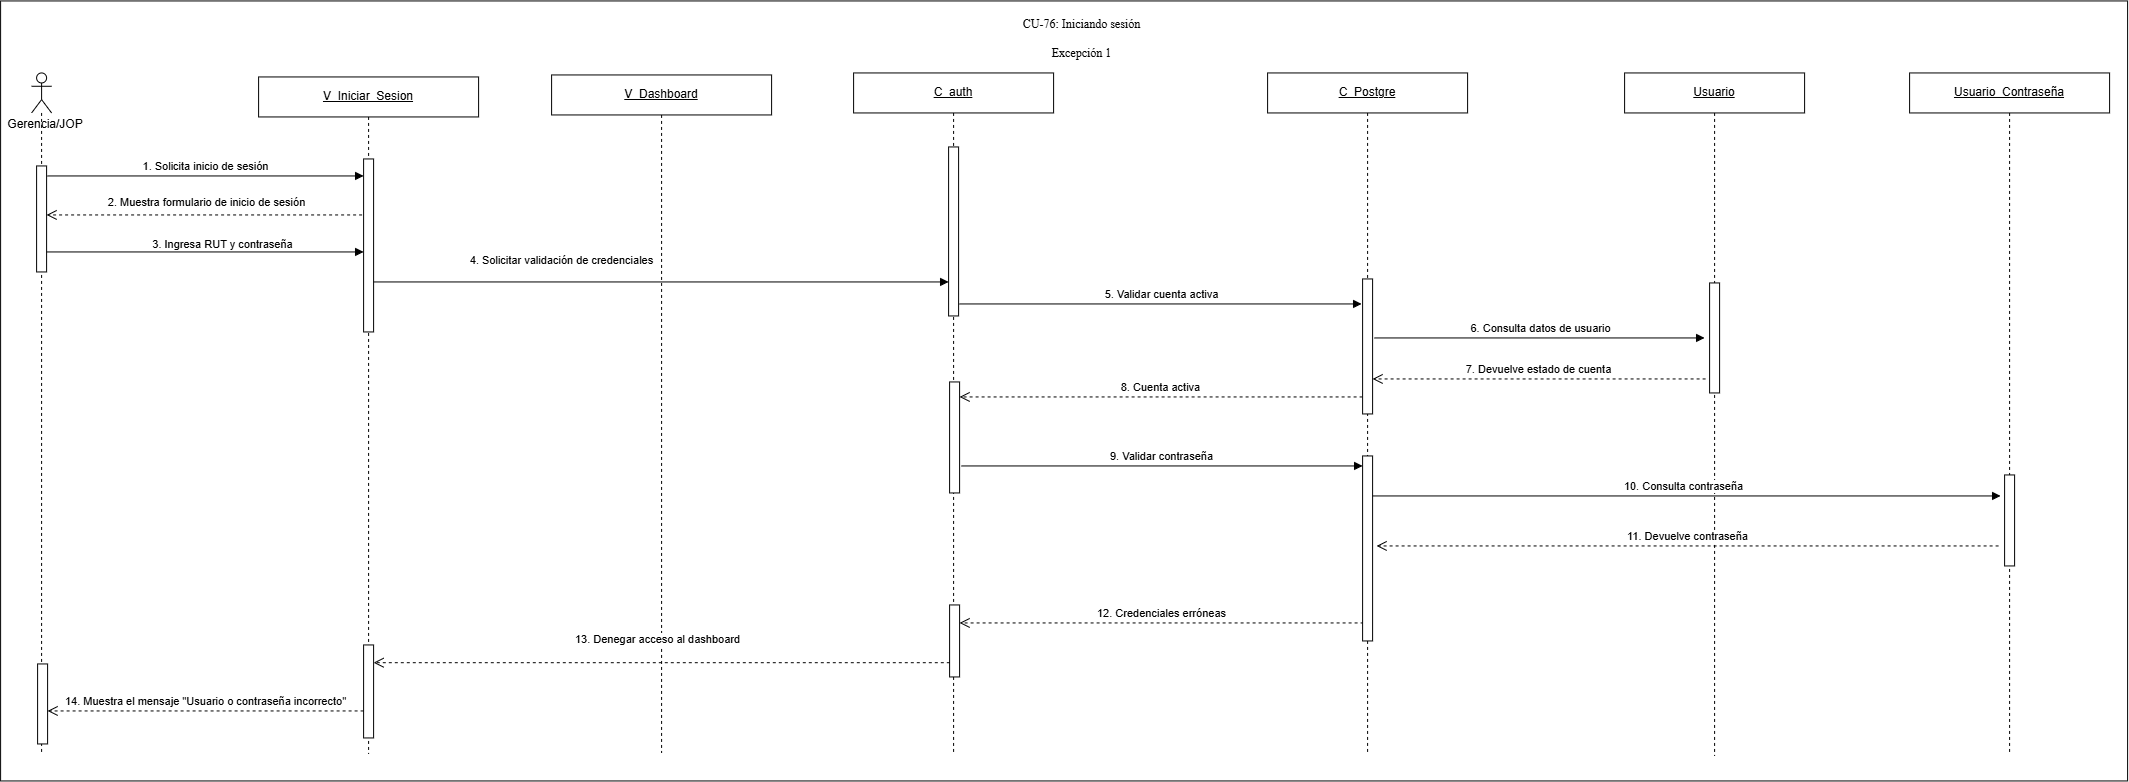

The diagram above was exported from draw.io. Its source (the exported page's mxGraphModel, read from the mxfile embedded in the PNG):
<mxGraphModel dx="1362" dy="404" grid="1" gridSize="10" guides="1" tooltips="1" connect="1" arrows="1" fold="1" page="0" pageScale="1" pageWidth="827" pageHeight="1169" math="0" shadow="0">
  <root>
    <mxCell id="0" />
    <mxCell id="1" parent="0" />
    <mxCell id="wYhx8NfqsMkJKZ0GVLAz-1" parent="1" style="rounded=0;whiteSpace=wrap;html=1;" value="" vertex="1">
      <mxGeometry height="780" width="2127" x="1013" y="1060" as="geometry" />
    </mxCell>
    <mxCell id="OqXdrmgXsYljiDE_Gk1W-6" parent="1" style="text;html=1;whiteSpace=wrap;strokeColor=none;fillColor=none;align=center;verticalAlign=middle;rounded=0;" value="Gerencia/JOP" vertex="1">
      <mxGeometry height="30" width="90" x="1013" y="1169" as="geometry" />
    </mxCell>
    <mxCell id="OqXdrmgXsYljiDE_Gk1W-7" parent="1" style="shape=umlLifeline;perimeter=lifelinePerimeter;whiteSpace=wrap;html=1;container=1;dropTarget=0;collapsible=0;recursiveResize=0;outlineConnect=0;portConstraint=eastwest;" value="&lt;u&gt;C_auth&lt;/u&gt;" vertex="1">
      <mxGeometry height="681" width="200" x="1866" y="1132" as="geometry" />
    </mxCell>
    <mxCell id="OqXdrmgXsYljiDE_Gk1W-8" parent="OqXdrmgXsYljiDE_Gk1W-7" style="html=1;points=[[0,0,0,0,5],[0,1,0,0,-5],[1,0,0,0,5],[1,1,0,0,-5]];perimeter=orthogonalPerimeter;outlineConnect=0;targetShapes=umlLifeline;portConstraint=eastwest;newEdgeStyle={&quot;curved&quot;:0,&quot;rounded&quot;:0};" value="" vertex="1">
      <mxGeometry height="169" width="10" x="95" y="74" as="geometry" />
    </mxCell>
    <mxCell id="ej7nhTxTBjWKAedt6aiA-2" parent="OqXdrmgXsYljiDE_Gk1W-7" style="html=1;points=[[0,0,0,0,5],[0,1,0,0,-5],[1,0,0,0,5],[1,1,0,0,-5]];perimeter=orthogonalPerimeter;outlineConnect=0;targetShapes=umlLifeline;portConstraint=eastwest;newEdgeStyle={&quot;curved&quot;:0,&quot;rounded&quot;:0};" value="" vertex="1">
      <mxGeometry height="72" width="10" x="96" y="532" as="geometry" />
    </mxCell>
    <mxCell id="ej7nhTxTBjWKAedt6aiA-3" parent="OqXdrmgXsYljiDE_Gk1W-7" style="html=1;points=[[0,0,0,0,5],[0,1,0,0,-5],[1,0,0,0,5],[1,1,0,0,-5]];perimeter=orthogonalPerimeter;outlineConnect=0;targetShapes=umlLifeline;portConstraint=eastwest;newEdgeStyle={&quot;curved&quot;:0,&quot;rounded&quot;:0};" value="" vertex="1">
      <mxGeometry height="111" width="10" x="96" y="309" as="geometry" />
    </mxCell>
    <mxCell id="OqXdrmgXsYljiDE_Gk1W-9" parent="1" style="shape=umlLifeline;perimeter=lifelinePerimeter;whiteSpace=wrap;html=1;container=1;dropTarget=0;collapsible=0;recursiveResize=0;outlineConnect=0;portConstraint=eastwest;" value="&lt;u&gt;Usuario&lt;/u&gt;" vertex="1">
      <mxGeometry height="683" width="180" x="2637" y="1132" as="geometry" />
    </mxCell>
    <mxCell id="OqXdrmgXsYljiDE_Gk1W-10" parent="OqXdrmgXsYljiDE_Gk1W-9" style="html=1;points=[[0,0,0,0,5],[0,1,0,0,-5],[1,0,0,0,5],[1,1,0,0,-5]];perimeter=orthogonalPerimeter;outlineConnect=0;targetShapes=umlLifeline;portConstraint=eastwest;newEdgeStyle={&quot;curved&quot;:0,&quot;rounded&quot;:0};" value="" vertex="1">
      <mxGeometry height="110" width="10" x="85" y="210" as="geometry" />
    </mxCell>
    <mxCell id="OqXdrmgXsYljiDE_Gk1W-12" edge="1" parent="1" source="OqXdrmgXsYljiDE_Gk1W-28" style="html=1;verticalAlign=bottom;endArrow=open;dashed=1;endSize=8;curved=0;rounded=0;" value="2. Muestra formulario de inicio de sesión">
      <mxGeometry relative="1" x="0.0022" y="-3" as="geometry">
        <mxPoint as="offset" />
        <mxPoint x="1632" y="1274" as="sourcePoint" />
        <mxPoint x="1059" y="1274.0000000000002" as="targetPoint" />
      </mxGeometry>
    </mxCell>
    <mxCell id="OqXdrmgXsYljiDE_Gk1W-13" edge="1" parent="1" style="html=1;verticalAlign=bottom;endArrow=block;curved=0;rounded=0;" target="OtKmau3P4Qr01z3D2UJa-1" value="3. Ingresa RUT y contraseña">
      <mxGeometry relative="1" width="80" x="0.1256" y="-2" as="geometry">
        <mxPoint as="offset" />
        <mxPoint x="1052.9615384615386" y="1311.0000000000002" as="sourcePoint" />
        <mxPoint x="1314" y="1311.0000000000002" as="targetPoint" />
      </mxGeometry>
    </mxCell>
    <mxCell id="OqXdrmgXsYljiDE_Gk1W-14" edge="1" parent="1" source="OtKmau3P4Qr01z3D2UJa-1" style="html=1;verticalAlign=bottom;endArrow=block;curved=0;rounded=0;exitX=0.7;exitY=0.711;exitDx=0;exitDy=0;exitPerimeter=0;" target="OqXdrmgXsYljiDE_Gk1W-8" value="4. Solicitar validación de credenciales">
      <mxGeometry relative="1" width="80" x="-0.3375" y="12" as="geometry">
        <mxPoint as="offset" />
        <mxPoint x="1392" y="1345" as="sourcePoint" />
        <mxPoint x="1650" y="1345" as="targetPoint" />
      </mxGeometry>
    </mxCell>
    <mxCell id="OqXdrmgXsYljiDE_Gk1W-15" parent="1" style="shape=umlLifeline;perimeter=lifelinePerimeter;whiteSpace=wrap;html=1;container=1;dropTarget=0;collapsible=0;recursiveResize=0;outlineConnect=0;portConstraint=eastwest;participant=umlActor;" value="" vertex="1">
      <mxGeometry height="680" width="20" x="1044" y="1132" as="geometry" />
    </mxCell>
    <mxCell id="OqXdrmgXsYljiDE_Gk1W-16" parent="OqXdrmgXsYljiDE_Gk1W-15" style="html=1;points=[[0,0,0,0,5],[0,1,0,0,-5],[1,0,0,0,5],[1,1,0,0,-5]];perimeter=orthogonalPerimeter;outlineConnect=0;targetShapes=umlLifeline;portConstraint=eastwest;newEdgeStyle={&quot;curved&quot;:0,&quot;rounded&quot;:0};" value="" vertex="1">
      <mxGeometry height="106" width="10" x="5" y="93" as="geometry" />
    </mxCell>
    <mxCell id="ej7nhTxTBjWKAedt6aiA-1" parent="OqXdrmgXsYljiDE_Gk1W-15" style="html=1;points=[[0,0,0,0,5],[0,1,0,0,-5],[1,0,0,0,5],[1,1,0,0,-5]];perimeter=orthogonalPerimeter;outlineConnect=0;targetShapes=umlLifeline;portConstraint=eastwest;newEdgeStyle={&quot;curved&quot;:0,&quot;rounded&quot;:0};" value="" vertex="1">
      <mxGeometry height="80" width="10" x="6" y="591" as="geometry" />
    </mxCell>
    <mxCell id="OqXdrmgXsYljiDE_Gk1W-17" parent="1" style="shape=umlLifeline;perimeter=lifelinePerimeter;whiteSpace=wrap;html=1;container=1;dropTarget=0;collapsible=0;recursiveResize=0;outlineConnect=0;portConstraint=eastwest;" value="&lt;u&gt;V_Dashboard&lt;/u&gt;" vertex="1">
      <mxGeometry height="678" width="220" x="1564" y="1134" as="geometry" />
    </mxCell>
    <mxCell id="OqXdrmgXsYljiDE_Gk1W-19" edge="1" parent="1" style="html=1;verticalAlign=bottom;endArrow=block;curved=0;rounded=0;" value="5. Validar cuenta activa">
      <mxGeometry relative="1" width="80" as="geometry">
        <mxPoint x="1972" y="1363" as="sourcePoint" />
        <mxPoint x="2374" y="1363" as="targetPoint" />
      </mxGeometry>
    </mxCell>
    <mxCell id="OqXdrmgXsYljiDE_Gk1W-20" edge="1" parent="1" source="OqXdrmgXsYljiDE_Gk1W-32" style="html=1;verticalAlign=bottom;endArrow=open;dashed=1;endSize=8;curved=0;rounded=0;" value="8. Cuenta activa">
      <mxGeometry relative="1" as="geometry">
        <mxPoint x="2363" y="1456" as="sourcePoint" />
        <mxPoint x="1972" y="1456" as="targetPoint" />
      </mxGeometry>
    </mxCell>
    <mxCell id="OqXdrmgXsYljiDE_Gk1W-21" edge="1" parent="1" style="html=1;verticalAlign=bottom;endArrow=block;curved=0;rounded=0;" value="6. Consulta datos de usuario">
      <mxGeometry relative="1" width="80" x="0.0024" as="geometry">
        <mxPoint as="offset" />
        <mxPoint x="2387" y="1397" as="sourcePoint" />
        <mxPoint x="2717" y="1397" as="targetPoint" />
      </mxGeometry>
    </mxCell>
    <mxCell id="OqXdrmgXsYljiDE_Gk1W-22" edge="1" parent="1" style="html=1;verticalAlign=bottom;endArrow=open;dashed=1;endSize=8;curved=0;rounded=0;" target="OqXdrmgXsYljiDE_Gk1W-32" value="7. Devuelve estado de cuenta">
      <mxGeometry relative="1" as="geometry">
        <mxPoint x="2718" y="1438" as="sourcePoint" />
        <mxPoint x="2394" y="1438" as="targetPoint" />
      </mxGeometry>
    </mxCell>
    <mxCell id="OqXdrmgXsYljiDE_Gk1W-23" edge="1" parent="1" style="html=1;verticalAlign=bottom;endArrow=block;curved=0;rounded=0;" target="ej7nhTxTBjWKAedt6aiA-4" value="9. Validar contraseña">
      <mxGeometry relative="1" width="80" as="geometry">
        <mxPoint x="1974" y="1525" as="sourcePoint" />
        <mxPoint x="2365" y="1525" as="targetPoint" />
      </mxGeometry>
    </mxCell>
    <mxCell id="OqXdrmgXsYljiDE_Gk1W-24" edge="1" parent="1" style="html=1;verticalAlign=bottom;endArrow=block;curved=0;rounded=0;" value="10. Consulta contraseña">
      <mxGeometry relative="1" width="80" as="geometry">
        <mxPoint x="2380" y="1555" as="sourcePoint" />
        <mxPoint x="3013" y="1555" as="targetPoint" />
      </mxGeometry>
    </mxCell>
    <mxCell id="OqXdrmgXsYljiDE_Gk1W-25" edge="1" parent="1" style="html=1;verticalAlign=bottom;endArrow=open;dashed=1;endSize=8;curved=0;rounded=0;" value="11. Devuelve contraseña">
      <mxGeometry relative="1" as="geometry">
        <mxPoint x="3011" y="1605" as="sourcePoint" />
        <mxPoint x="2389" y="1605" as="targetPoint" />
      </mxGeometry>
    </mxCell>
    <mxCell id="OqXdrmgXsYljiDE_Gk1W-26" edge="1" parent="1" style="html=1;verticalAlign=bottom;endArrow=open;dashed=1;endSize=8;curved=0;rounded=0;" target="ej7nhTxTBjWKAedt6aiA-2" value="12. Credenciales erróneas">
      <mxGeometry relative="1" as="geometry">
        <mxPoint x="2376" y="1682" as="sourcePoint" />
        <mxPoint x="1974" y="1682" as="targetPoint" />
      </mxGeometry>
    </mxCell>
    <mxCell id="OqXdrmgXsYljiDE_Gk1W-27" edge="1" parent="1" source="OqXdrmgXsYljiDE_Gk1W-7" style="html=1;verticalAlign=bottom;endArrow=open;dashed=1;endSize=8;curved=0;rounded=0;exitX=0.481;exitY=0.866;exitDx=0;exitDy=0;exitPerimeter=0;" target="OqXdrmgXsYljiDE_Gk1W-29" value="13. Denegar acceso al dashboard">
      <mxGeometry relative="1" x="0.0148" y="-14" as="geometry">
        <mxPoint as="offset" />
        <mxPoint x="1955.75" y="1722" as="sourcePoint" />
        <mxPoint x="1628" y="1722" as="targetPoint" />
      </mxGeometry>
    </mxCell>
    <mxCell id="OqXdrmgXsYljiDE_Gk1W-28" parent="1" style="shape=umlLifeline;perimeter=lifelinePerimeter;whiteSpace=wrap;html=1;container=1;dropTarget=0;collapsible=0;recursiveResize=0;outlineConnect=0;portConstraint=eastwest;" value="&lt;u&gt;V_Iniciar_Sesion&lt;/u&gt;" vertex="1">
      <mxGeometry height="677" width="220" x="1271" y="1136" as="geometry" />
    </mxCell>
    <mxCell id="OtKmau3P4Qr01z3D2UJa-1" parent="OqXdrmgXsYljiDE_Gk1W-28" style="html=1;points=[[0,0,0,0,5],[0,1,0,0,-5],[1,0,0,0,5],[1,1,0,0,-5]];perimeter=orthogonalPerimeter;outlineConnect=0;targetShapes=umlLifeline;portConstraint=eastwest;newEdgeStyle={&quot;curved&quot;:0,&quot;rounded&quot;:0};" value="" vertex="1">
      <mxGeometry height="173" width="10" x="105" y="82" as="geometry" />
    </mxCell>
    <mxCell id="OqXdrmgXsYljiDE_Gk1W-29" parent="OqXdrmgXsYljiDE_Gk1W-28" style="html=1;points=[[0,0,0,0,5],[0,1,0,0,-5],[1,0,0,0,5],[1,1,0,0,-5]];perimeter=orthogonalPerimeter;outlineConnect=0;targetShapes=umlLifeline;portConstraint=eastwest;newEdgeStyle={&quot;curved&quot;:0,&quot;rounded&quot;:0};" value="" vertex="1">
      <mxGeometry height="93" width="10" x="105" y="568" as="geometry" />
    </mxCell>
    <mxCell id="OqXdrmgXsYljiDE_Gk1W-30" edge="1" parent="1" source="OqXdrmgXsYljiDE_Gk1W-29" style="html=1;verticalAlign=bottom;endArrow=open;dashed=1;endSize=8;curved=0;rounded=0;" value="14. Muestra el mensaje &quot;Usuario o contraseña incorrecto&quot;">
      <mxGeometry relative="1" as="geometry">
        <mxPoint x="1306" y="1770" as="sourcePoint" />
        <mxPoint x="1060" y="1770" as="targetPoint" />
      </mxGeometry>
    </mxCell>
    <mxCell id="OqXdrmgXsYljiDE_Gk1W-31" parent="1" style="shape=umlLifeline;perimeter=lifelinePerimeter;whiteSpace=wrap;html=1;container=1;dropTarget=0;collapsible=0;recursiveResize=0;outlineConnect=0;portConstraint=eastwest;" value="&lt;u&gt;C_Postgre&lt;/u&gt;" vertex="1">
      <mxGeometry height="681" width="200" x="2280" y="1132" as="geometry" />
    </mxCell>
    <mxCell id="OqXdrmgXsYljiDE_Gk1W-32" parent="OqXdrmgXsYljiDE_Gk1W-31" style="html=1;points=[[0,0,0,0,5],[0,1,0,0,-5],[1,0,0,0,5],[1,1,0,0,-5]];perimeter=orthogonalPerimeter;outlineConnect=0;targetShapes=umlLifeline;portConstraint=eastwest;newEdgeStyle={&quot;curved&quot;:0,&quot;rounded&quot;:0};" value="" vertex="1">
      <mxGeometry height="135" width="10" x="95" y="206" as="geometry" />
    </mxCell>
    <mxCell id="ej7nhTxTBjWKAedt6aiA-4" parent="OqXdrmgXsYljiDE_Gk1W-31" style="html=1;points=[[0,0,0,0,5],[0,1,0,0,-5],[1,0,0,0,5],[1,1,0,0,-5]];perimeter=orthogonalPerimeter;outlineConnect=0;targetShapes=umlLifeline;portConstraint=eastwest;newEdgeStyle={&quot;curved&quot;:0,&quot;rounded&quot;:0};" value="" vertex="1">
      <mxGeometry height="185" width="10" x="95" y="383" as="geometry" />
    </mxCell>
    <mxCell id="OqXdrmgXsYljiDE_Gk1W-33" parent="1" style="shape=umlLifeline;perimeter=lifelinePerimeter;whiteSpace=wrap;html=1;container=1;dropTarget=0;collapsible=0;recursiveResize=0;outlineConnect=0;portConstraint=eastwest;" value="&lt;u&gt;Usuario_Contraseña&lt;/u&gt;" vertex="1">
      <mxGeometry height="681" width="200" x="2922" y="1132" as="geometry" />
    </mxCell>
    <mxCell id="OqXdrmgXsYljiDE_Gk1W-34" parent="OqXdrmgXsYljiDE_Gk1W-33" style="html=1;points=[[0,0,0,0,5],[0,1,0,0,-5],[1,0,0,0,5],[1,1,0,0,-5]];perimeter=orthogonalPerimeter;outlineConnect=0;targetShapes=umlLifeline;portConstraint=eastwest;newEdgeStyle={&quot;curved&quot;:0,&quot;rounded&quot;:0};" value="" vertex="1">
      <mxGeometry height="91" width="10" x="95" y="402" as="geometry" />
    </mxCell>
    <mxCell id="wYhx8NfqsMkJKZ0GVLAz-2" parent="1" style="text;whiteSpace=wrap;html=1;align=center;" value="&lt;div style=&quot;&quot;&gt;&lt;span style=&quot;background-color: transparent; white-space-collapse: preserve;&quot;&gt;&lt;font face=&quot;Times New Roman, serif&quot;&gt;CU-76: Iniciando sesión&lt;/font&gt;&lt;/span&gt;&lt;/div&gt;&lt;div style=&quot;&quot;&gt;&lt;span style=&quot;background-color: transparent; white-space-collapse: preserve;&quot;&gt;&lt;font face=&quot;Times New Roman, serif&quot;&gt;&lt;br&gt;&lt;/font&gt;&lt;/span&gt;&lt;/div&gt;&lt;div style=&quot;&quot;&gt;&lt;span style=&quot;background-color: transparent; white-space-collapse: preserve;&quot;&gt;&lt;font face=&quot;Times New Roman, serif&quot;&gt;Excepción 1&lt;/font&gt;&lt;/span&gt;&lt;/div&gt;" vertex="1">
      <mxGeometry height="36" width="145" x="2022" y="1070" as="geometry" />
    </mxCell>
    <mxCell id="OqXdrmgXsYljiDE_Gk1W-11" edge="1" parent="1" style="html=1;verticalAlign=bottom;endArrow=block;curved=0;rounded=0;" target="OtKmau3P4Qr01z3D2UJa-1" value="1. Solicita inicio de sesión">
      <mxGeometry relative="1" width="80" as="geometry">
        <mxPoint x="1060" y="1235" as="sourcePoint" />
        <mxPoint x="1282" y="1233" as="targetPoint" />
      </mxGeometry>
    </mxCell>
  </root>
</mxGraphModel>